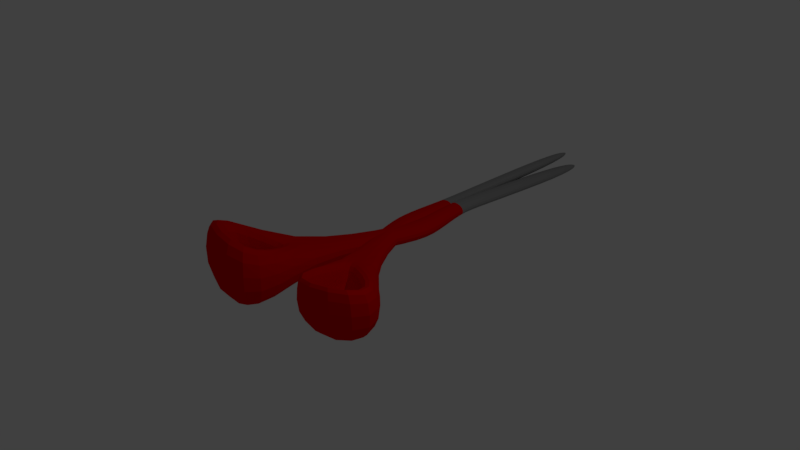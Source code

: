# Source: Scizzorblend.blend  (saved by Blender 2.79.0; exported with 4.5.12 LTS)
import bpy
from mathutils import Matrix  # noqa: F401  (used for matrix-valued properties, if any)

bpy.ops.wm.read_factory_settings(use_empty=True)
scene = bpy.context.scene
scene.name = 'Scene'

# ---- collections
col_collection_1 = bpy.data.collections.new('Collection 1'); scene.collection.children.link(col_collection_1)

# ---- materials (node trees are filled in below, after node groups)
mat_material = bpy.data.materials.new('Material')
mat_material.alpha_threshold = 0.0
mat_material.use_transparent_shadow = False
mat_material.diffuse_color = (0.8, 0.0, 0.0004684, 1.0)
mat_material.roughness = 0.5
mat_material.line_color = (0.0, 0.0, 0.0, 1.0)
mat_material_001 = bpy.data.materials.new('Material.001')
mat_material_001.alpha_threshold = 0.0
mat_material_001.use_transparent_shadow = False
mat_material_001.diffuse_color = (0.281, 0.281, 0.281, 1.0)
mat_material_001.roughness = 0.5

# ---- material node trees

# ---- world
world_world = bpy.data.worlds.new('World'); scene.world = world_world
world_world.color = (0.05088, 0.05088, 0.05088)
world_world.use_sun_shadow = False
world_world.sun_shadow_jitter_overblur = 0.0
world_world.cycles.sampling_method = 'MANUAL'

# ---- cameras
cam_camera = bpy.data.cameras.new('Camera')
cam_camera.clip_end = 100.0
cam_camera.lens = 35.0
cam_camera.sensor_width = 32.0
cam_camera.sensor_height = 18.0
cam_camera.ortho_scale = 7.314
cam_camera.dof.focus_distance = 0.0
cam_camera.dof.aperture_fstop = 128.0

# ---- lights
light_lamp = bpy.data.lights.new('Lamp', 'POINT')
light_lamp.transmission_factor = 0.0
light_lamp.cutoff_distance = 30.0
light_lamp.energy = 100.0
light_lamp.shadow_buffer_clip_start = 1.001
light_lamp.shadow_soft_size = 0.1
light_lamp.shadow_maximum_resolution = 0.006
light_lamp.use_absolute_resolution = True

# ---- meshes
me_cube = bpy.data.meshes.new('Cube')
me_cube.from_pydata([(-0.2242, 1.179, -0.9598), (-0.2687, -0.8195, -1.012), (-0.5291, -0.8122, -1.07), (-0.4846, 1.187, -1.018), (-0.2611, 1.176, -0.7944), (-0.3056, -0.823, -0.8467), (-0.566, -0.8157, -0.9047), (-0.5215, 1.183, -0.8523), (-0.331, 1.626, -0.9059), (-0.3869, 1.627, -0.9184), (-0.3389, 1.625, -0.8704), (-0.3948, 1.626, -0.8829), (-0.2778, -1.229, -1.023), (-0.5382, -1.222, -1.081), (-0.3147, -1.233, -0.8574), (-0.5751, -1.226, -0.9154), (-0.03478, 1.165, -1.134), (-0.069, -0.8326, -1.053), (-0.3347, -0.827, -1.028), (-0.3004, 1.171, -1.109), (-0.01883, 1.172, -0.9653), (-0.05306, -0.826, -0.8839), (-0.3187, -0.8204, -0.859), (-0.2845, 1.178, -0.9404), (-0.1252, 1.615, -1.076), (-0.1822, 1.616, -1.071), (-0.1218, 1.616, -1.04), (-0.1788, 1.617, -1.034), (-0.07602, -1.242, -1.036), (-0.3417, -1.237, -1.011), (-0.06008, -1.236, -0.8673), (-0.3257, -1.23, -0.8424), (-0.1377, -1.867, -1.034), (-0.4859, -2.008, -1.045), (-0.1442, -1.871, -0.795), (-0.4923, -2.012, -0.8067), (0.1271, -1.909, -1.044), (-0.2409, -1.834, -1.038), (0.131, -1.908, -0.8052), (-0.2371, -1.833, -0.7996), (-0.09272, -2.359, -1.033), (-0.4409, -2.5, -1.045), (-0.09919, -2.363, -0.7944), (-0.4473, -2.504, -0.806), (0.1721, -2.402, -1.043), (-0.1959, -2.326, -1.038), (0.176, -2.401, -0.8045), (-0.1921, -2.325, -0.7989), (0.3619, -3.483, -1.038), (0.01372, -3.623, -1.05), (0.3249, -3.742, -0.7268), (0.2806, -3.759, -0.7283), (2.109, -4.505, -1.386), (0.4015, -5.196, -1.443), (1.564, -4.488, -0.3071), (0.5415, -4.902, -0.3413), (-0.4471, -3.831, -1.047), (-0.8151, -3.755, -1.041), (-0.72, -4.141, -0.6249), (-0.6743, -4.151, -0.6256), (0.27, -5.321, -1.695), (-2.08, -4.838, -1.659), (-0.3899, -4.806, -0.3402), (-1.231, -4.633, -0.3273), (-0.4432, -3.83, -0.8081), (-0.8113, -3.754, -0.8024), (0.2945, -5.315, -0.1718), (-2.055, -4.833, -0.1358), (-0.72, -4.141, -1.418), (-0.6743, -4.151, -1.418), (-0.3899, -4.806, -1.133), (-1.231, -4.633, -1.12), (0.3554, -3.486, -0.7995), (0.007243, -3.627, -0.8111), (2.077, -4.523, -0.2164), (0.3697, -5.214, -0.2734), (0.3992, -3.886, -1.203), (0.3549, -3.904, -1.205), (1.639, -4.632, -0.7833), (0.6158, -5.046, -0.8175)], [], [(0, 1, 2, 3), (4, 7, 6, 5), (0, 4, 5, 1), (6, 2, 13, 15), (2, 6, 7, 3), (4, 0, 8, 10), (10, 8, 9, 11), (7, 4, 10, 11), (3, 7, 11, 9), (0, 3, 9, 8), (29, 28, 36, 37), (1, 5, 14, 12), (2, 1, 12, 13), (5, 6, 15, 14), (16, 17, 18, 19), (20, 23, 22, 21), (16, 20, 21, 17), (22, 18, 29, 31), (18, 22, 23, 19), (20, 16, 24, 26), (26, 24, 25, 27), (23, 20, 26, 27), (19, 23, 27, 25), (16, 19, 25, 24), (31, 29, 37, 39), (17, 21, 30, 28), (18, 17, 28, 29), (21, 22, 31, 30), (34, 35, 43, 42), (36, 38, 46, 44), (15, 13, 33, 35), (13, 12, 32, 33), (30, 31, 39, 38), (28, 30, 38, 36), (14, 15, 35, 34), (12, 14, 34, 32), (41, 40, 48, 49), (46, 47, 65, 64), (32, 34, 42, 40), (39, 37, 45, 47), (37, 36, 44, 45), (35, 33, 41, 43), (33, 32, 40, 41), (38, 39, 47, 46), (73, 49, 53, 75), (42, 43, 73, 72), (40, 42, 72, 48), (43, 41, 49, 73), (52, 74, 75, 53), (49, 48, 52, 53), (51, 55, 79, 77), (48, 72, 74, 52), (56, 64, 66, 60), (44, 46, 64, 56), (47, 45, 57, 65), (45, 44, 56, 57), (60, 66, 67, 61), (65, 57, 61, 67), (57, 56, 60, 61), (59, 63, 71, 69), (59, 58, 64, 65), (62, 63, 67, 66), (58, 62, 66, 64), (63, 59, 65, 67), (68, 69, 71, 70), (63, 62, 70, 71), (62, 58, 68, 70), (58, 59, 69, 68), (51, 50, 72, 73), (54, 55, 75, 74), (55, 51, 73, 75), (50, 54, 74, 72), (76, 77, 79, 78), (50, 51, 77, 76), (54, 50, 76, 78), (55, 54, 78, 79)])
me_cube.polygons.foreach_set('material_index', [1, 1, 1, 1, 1, 1, 1, 1, 1, 1, 0, 1, 1, 1, 1, 1, 1, 1, 1, 1, 1, 1, 1, 1, 0, 1, 1, 1, 0, 0, 0, 0, 0, 0, 0, 0, 0, 0, 0, 0, 0, 0, 0, 0, 0, 0, 0, 0, 0, 0, 0, 0, 0, 0, 0, 0, 0, 0, 0, 0, 0, 0, 0, 0, 0, 0, 0, 0, 0, 0, 0, 0, 0, 0, 0, 0])
me_cube.materials.append(mat_material)
me_cube.materials.append(mat_material_001)
me_cube.use_remesh_preserve_volume = False
me_cube.use_remesh_preserve_attributes = False
me_cube.use_mirror_vertex_groups = False
me_cube.update()

# ---- objects
ob_cube = bpy.data.objects.new('Cube', me_cube)
ob_lamp = bpy.data.objects.new('Lamp', light_lamp)
ob_camera = bpy.data.objects.new('Camera', cam_camera)

# ---- transforms, parenting, visibility, modifiers, constraints
ob_cube.location = (-0.2651, 3.389, 0.7394)
ob_cube.lock_rotations_4d = False
ob_cube.empty_display_type = 'ARROWS'
ob_cube.lineart.crease_threshold = 0.0
_m = ob_cube.modifiers.new('Subsurf', 'SUBSURF')
_m.uv_smooth = 'PRESERVE_CORNERS'
_m.quality = 2
_m.levels = 3
_m.show_only_control_edges = False
ob_lamp.location = (4.076, 1.005, 5.904)
ob_lamp.rotation_euler = (0.6503, 0.05522, 1.866)
ob_lamp.lock_rotations_4d = False
ob_lamp.empty_display_type = 'ARROWS'
ob_lamp.color = (0.0, 0.0, 0.0, 0.0)
ob_lamp.lineart.crease_threshold = 0.0
ob_camera.location = (7.481, -6.508, 5.344)
ob_camera.rotation_euler = (1.109, 0.0, 0.8149)
ob_camera.lock_rotations_4d = False
ob_camera.empty_display_type = 'ARROWS'
ob_camera.color = (0.0, 0.0, 0.0, 0.0)
ob_camera.display_type = 'WIRE'
ob_camera.lineart.crease_threshold = 0.0

# ---- collection membership
col_collection_1.objects.link(ob_cube)
col_collection_1.objects.link(ob_lamp)
col_collection_1.objects.link(ob_camera)

# ---- scene / render settings (as saved in the file)
scene.camera = ob_camera
scene.frame_start = 1; scene.frame_end = 250; scene.frame_set(1)
scene.render.engine = 'BLENDER_EEVEE_NEXT'
scene.render.resolution_percentage = 50
scene.render.dither_intensity = 0.0
scene.cycles.use_denoising = False
scene.cycles.samples = 128
scene.cycles.sampling_pattern = 'TABULATED_SOBOL'
scene.cycles.use_adaptive_sampling = False
scene.cycles.use_light_tree = False
scene.cycles.blur_glossy = 0.0
scene.cycles.sample_clamp_indirect = 0.0
scene.view_settings.view_transform = 'Standard'
bpy.context.view_layer.update()
